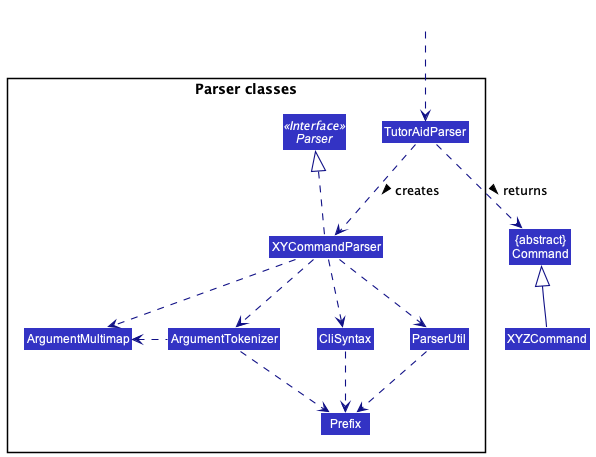

The diagram above was rendered by PlantUML. Its source (embedded in the PNG):
@startuml
!include style.puml
skinparam arrowThickness 1.1
skinparam arrowColor LOGIC_COLOR_T4
skinparam classBackgroundColor LOGIC_COLOR

Class "{abstract}\nCommand" as Command
Class XYZCommand

package "Parser classes"{
Interface Parser <<Interface>>
Class TutorAidParser
Class XYCommandParser
Class CliSyntax
Class ParserUtil
Class ArgumentMultimap
Class ArgumentTokenizer
Class Prefix
}

Class HiddenOutside #FFFFFF
HiddenOutside ..> TutorAidParser

TutorAidParser .down.> XYCommandParser: creates >

TutorAidParser ..> Command : returns >
XYCommandParser .up.|> Parser
XYCommandParser ..> ArgumentMultimap
XYCommandParser ..> ArgumentTokenizer
ArgumentTokenizer .left.> ArgumentMultimap
XYCommandParser ..> CliSyntax
CliSyntax ..> Prefix
XYCommandParser ..> ParserUtil
ParserUtil .down.> Prefix
ArgumentTokenizer .down.> Prefix
XYZCommand -up-|> Command

@enduml